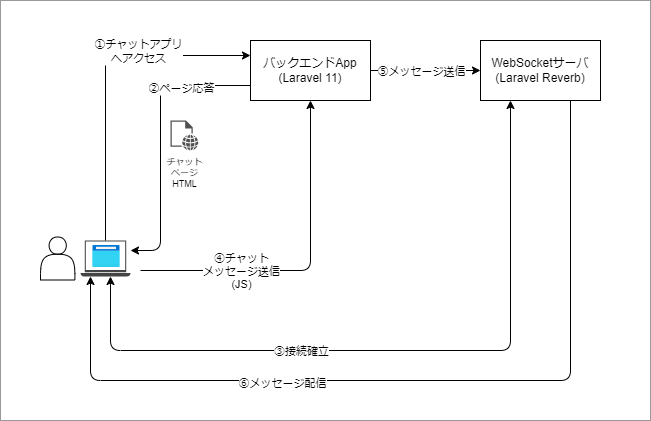

The diagram above was exported from draw.io. Its source (the exported page's mxGraphModel, read from the mxfile embedded in the PNG):
<mxGraphModel dx="1103" dy="516" grid="1" gridSize="10" guides="1" tooltips="1" connect="1" arrows="1" fold="1" page="1" pageScale="1" pageWidth="850" pageHeight="1100" math="0" shadow="0">
  <root>
    <mxCell id="0" />
    <mxCell id="1" parent="0" />
    <mxCell id="27" value="" style="rounded=0;whiteSpace=wrap;html=1;strokeWidth=1;strokeColor=#999999;" vertex="1" parent="1">
      <mxGeometry x="290" y="40" width="650" height="420" as="geometry" />
    </mxCell>
    <mxCell id="2" value="WebSocketサーバ&lt;br&gt;(Laravel Reverb)" style="rounded=0;whiteSpace=wrap;html=1;" parent="1" vertex="1">
      <mxGeometry x="770" y="80" width="120" height="60" as="geometry" />
    </mxCell>
    <mxCell id="3" value="バックエンドApp&lt;br&gt;(Laravel 11)" style="rounded=0;whiteSpace=wrap;html=1;" parent="1" vertex="1">
      <mxGeometry x="540" y="80" width="120" height="60" as="geometry" />
    </mxCell>
    <mxCell id="5" value="" style="shape=actor;whiteSpace=wrap;html=1;" parent="1" vertex="1">
      <mxGeometry x="330" y="276.5" width="34.4" height="43" as="geometry" />
    </mxCell>
    <mxCell id="8" value="" style="sketch=0;pointerEvents=1;shadow=0;dashed=0;html=1;strokeColor=none;fillColor=#434445;aspect=fixed;labelPosition=center;verticalLabelPosition=bottom;verticalAlign=top;align=center;outlineConnect=0;shape=mxgraph.vvd.laptop;" parent="1" vertex="1">
      <mxGeometry x="370" y="280" width="50" height="36" as="geometry" />
    </mxCell>
    <mxCell id="9" value="" style="endArrow=classic;html=1;entryX=0;entryY=0.25;entryDx=0;entryDy=0;edgeStyle=orthogonalEdgeStyle;" parent="1" source="8" target="3" edge="1">
      <mxGeometry width="50" height="50" relative="1" as="geometry">
        <mxPoint x="560" y="280" as="sourcePoint" />
        <mxPoint x="610" y="230" as="targetPoint" />
        <Array as="points">
          <mxPoint x="395" y="95" />
        </Array>
      </mxGeometry>
    </mxCell>
    <mxCell id="12" value="①チャットアプリ&lt;br&gt;へアクセス" style="edgeLabel;html=1;align=center;verticalAlign=middle;resizable=0;points=[];" parent="9" vertex="1" connectable="0">
      <mxGeometry x="0.2833" y="3" relative="1" as="geometry">
        <mxPoint x="5" y="-2" as="offset" />
      </mxGeometry>
    </mxCell>
    <mxCell id="10" value="" style="endArrow=classic;html=1;exitX=0;exitY=0.75;exitDx=0;exitDy=0;edgeStyle=orthogonalEdgeStyle;" parent="1" source="3" target="8" edge="1">
      <mxGeometry width="50" height="50" relative="1" as="geometry">
        <mxPoint x="560" y="280" as="sourcePoint" />
        <mxPoint x="610" y="230" as="targetPoint" />
        <Array as="points">
          <mxPoint x="450" y="125" />
          <mxPoint x="450" y="290" />
        </Array>
      </mxGeometry>
    </mxCell>
    <mxCell id="13" value="②ページ応答" style="edgeLabel;html=1;align=center;verticalAlign=middle;resizable=0;points=[];" parent="10" vertex="1" connectable="0">
      <mxGeometry x="-0.2553" y="4" relative="1" as="geometry">
        <mxPoint x="16" y="-14" as="offset" />
      </mxGeometry>
    </mxCell>
    <mxCell id="11" value="チャット&lt;br style=&quot;font-size: 9px;&quot;&gt;ページ&lt;br style=&quot;font-size: 9px;&quot;&gt;HTML" style="sketch=0;pointerEvents=1;shadow=0;dashed=0;html=1;strokeColor=none;fillColor=#505050;labelPosition=center;verticalLabelPosition=bottom;verticalAlign=top;outlineConnect=0;align=center;shape=mxgraph.office.concepts.web_page;fontSize=9;" parent="1" vertex="1">
      <mxGeometry x="460" y="160" width="27.78" height="30" as="geometry" />
    </mxCell>
    <mxCell id="15" value="" style="endArrow=classic;html=1;entryX=0.5;entryY=1;entryDx=0;entryDy=0;edgeStyle=orthogonalEdgeStyle;" parent="1" target="3" edge="1">
      <mxGeometry width="50" height="50" relative="1" as="geometry">
        <mxPoint x="430" y="310" as="sourcePoint" />
        <mxPoint x="660" y="230" as="targetPoint" />
      </mxGeometry>
    </mxCell>
    <mxCell id="16" value="④チャット&lt;br&gt;メッセージ送信&lt;br&gt;(JS)" style="edgeLabel;html=1;align=center;verticalAlign=middle;resizable=0;points=[];" parent="15" vertex="1" connectable="0">
      <mxGeometry x="-0.3" y="3" relative="1" as="geometry">
        <mxPoint x="-19" y="3" as="offset" />
      </mxGeometry>
    </mxCell>
    <mxCell id="19" value="" style="endArrow=classic;startArrow=classic;html=1;entryX=0.25;entryY=1;entryDx=0;entryDy=0;edgeStyle=orthogonalEdgeStyle;" parent="1" source="8" target="2" edge="1">
      <mxGeometry width="50" height="50" relative="1" as="geometry">
        <mxPoint x="390" y="320" as="sourcePoint" />
        <mxPoint x="650" y="340" as="targetPoint" />
        <Array as="points">
          <mxPoint x="400" y="390" />
          <mxPoint x="800" y="390" />
        </Array>
      </mxGeometry>
    </mxCell>
    <mxCell id="20" value="③接続確立" style="edgeLabel;html=1;align=center;verticalAlign=middle;resizable=0;points=[];" parent="19" vertex="1" connectable="0">
      <mxGeometry x="-0.5855" y="-2" relative="1" as="geometry">
        <mxPoint x="114" y="-2" as="offset" />
      </mxGeometry>
    </mxCell>
    <mxCell id="21" value="" style="endArrow=classic;html=1;exitX=1;exitY=0.5;exitDx=0;exitDy=0;entryX=0;entryY=0.5;entryDx=0;entryDy=0;" parent="1" source="3" target="2" edge="1">
      <mxGeometry width="50" height="50" relative="1" as="geometry">
        <mxPoint x="700" y="270" as="sourcePoint" />
        <mxPoint x="750" y="220" as="targetPoint" />
      </mxGeometry>
    </mxCell>
    <mxCell id="22" value="⑤メッセージ送信" style="edgeLabel;html=1;align=center;verticalAlign=middle;resizable=0;points=[];" parent="21" vertex="1" connectable="0">
      <mxGeometry x="-0.4545" relative="1" as="geometry">
        <mxPoint x="20" as="offset" />
      </mxGeometry>
    </mxCell>
    <mxCell id="24" value="" style="aspect=fixed;html=1;points=[];align=center;image;fontSize=12;image=img/lib/azure2/general/Browser.svg;" parent="1" vertex="1">
      <mxGeometry x="382.25" y="285" width="27.5" height="22" as="geometry" />
    </mxCell>
    <mxCell id="25" value="" style="endArrow=classic;html=1;exitX=0.75;exitY=1;exitDx=0;exitDy=0;edgeStyle=orthogonalEdgeStyle;" parent="1" source="2" target="8" edge="1">
      <mxGeometry width="50" height="50" relative="1" as="geometry">
        <mxPoint x="540" y="520" as="sourcePoint" />
        <mxPoint x="590" y="470" as="targetPoint" />
        <Array as="points">
          <mxPoint x="860" y="420" />
          <mxPoint x="380" y="420" />
        </Array>
      </mxGeometry>
    </mxCell>
    <mxCell id="26" value="⑥メッセージ配信" style="edgeLabel;html=1;align=center;verticalAlign=middle;resizable=0;points=[];" parent="25" vertex="1" connectable="0">
      <mxGeometry x="0.3179" y="2" relative="1" as="geometry">
        <mxPoint as="offset" />
      </mxGeometry>
    </mxCell>
  </root>
</mxGraphModel>